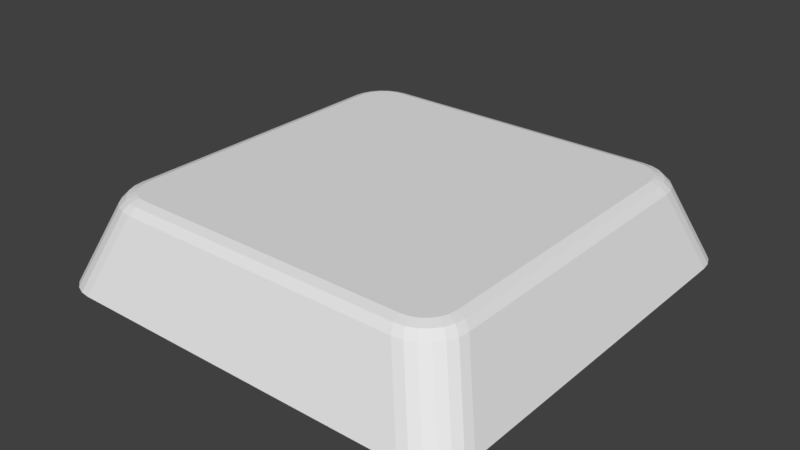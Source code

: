 # Source: SquareButton.blend  (saved by Blender 2.77.0; exported with 4.5.12 LTS)
import bpy
from mathutils import Matrix  # noqa: F401  (used for matrix-valued properties, if any)

bpy.ops.wm.read_factory_settings(use_empty=True)
scene = bpy.context.scene
scene.name = 'Scene'

# ---- collections
col_collection_1 = bpy.data.collections.new('Collection 1'); scene.collection.children.link(col_collection_1)

# ---- world
world_world = bpy.data.worlds.new('World'); scene.world = world_world
world_world.color = (0.05088, 0.05088, 0.05088)
world_world.use_sun_shadow = False
world_world.sun_shadow_jitter_overblur = 0.0
world_world.cycles.sampling_method = 'MANUAL'

# ---- meshes
me_cube_001 = bpy.data.meshes.new('Cube.001')
me_cube_001.from_pydata([(-0.8187, -1.0, -0.2023), (-1.0, -0.8187, -0.2023), (-0.8656, -0.9938, -0.2023), (-0.9093, -0.9757, -0.2023), (-0.9469, -0.9469, -0.2023), (-0.9757, -0.9093, -0.2023), (-0.9938, -0.8656, -0.2023), (-1.0, 0.8187, -0.2023), (-0.8187, 1.0, -0.2023), (-0.9938, 0.8656, -0.2023), (-0.9757, 0.9093, -0.2023), (-0.9469, 0.9469, -0.2023), (-0.9093, 0.9757, -0.2023), (-0.8656, 0.9938, -0.2023), (1.0, -0.8187, -0.2023), (0.8187, -1.0, -0.2023), (0.9938, -0.8656, -0.2023), (0.9757, -0.9093, -0.2023), (0.9469, -0.9469, -0.2023), (0.9093, -0.9757, -0.2023), (0.8656, -0.9938, -0.2023), (0.8187, 1.0, -0.2023), (1.0, 0.8187, -0.2023), (0.8656, 0.9938, -0.2023), (0.9093, 0.9757, -0.2023), (0.9469, 0.9469, -0.2023), (0.9757, 0.9093, -0.2023), (0.9938, 0.8656, -0.2023), (-0.7885, -0.6539, 0.2023), (-0.8568, -0.6755, 0.1563), (-0.8292, -0.6616, 0.1888), (-0.6539, -0.7885, 0.2023), (-0.6755, -0.8568, 0.1563), (-0.6616, -0.8292, 0.1888), (-0.7836, -0.691, 0.2023), (-0.8507, -0.7225, 0.1563), (-0.8234, -0.7056, 0.1888), (-0.7705, -0.7226, 0.2023), (-0.8326, -0.7662, 0.1563), (-0.8068, -0.7458, 0.1888), (-0.7497, -0.7497, 0.2023), (-0.8037, -0.8037, 0.1563), (-0.7803, -0.7803, 0.1888), (-0.7226, -0.7705, 0.2023), (-0.7662, -0.8326, 0.1563), (-0.7458, -0.8068, 0.1888), (-0.691, -0.7836, 0.2023), (-0.7225, -0.8507, 0.1563), (-0.7056, -0.8234, 0.1888), (-0.6539, 0.7885, 0.2023), (-0.6755, 0.8568, 0.1563), (-0.6616, 0.8292, 0.1888), (-0.7885, 0.6539, 0.2023), (-0.8568, 0.6755, 0.1563), (-0.8292, 0.6616, 0.1888), (-0.691, 0.7836, 0.2023), (-0.7225, 0.8507, 0.1563), (-0.7056, 0.8234, 0.1888), (-0.7226, 0.7705, 0.2023), (-0.7662, 0.8326, 0.1563), (-0.7458, 0.8068, 0.1888), (-0.7497, 0.7497, 0.2023), (-0.8037, 0.8037, 0.1563), (-0.7803, 0.7803, 0.1888), (-0.7705, 0.7226, 0.2023), (-0.8326, 0.7662, 0.1563), (-0.8068, 0.7458, 0.1888), (-0.7836, 0.691, 0.2023), (-0.8507, 0.7225, 0.1563), (-0.8234, 0.7056, 0.1888), (0.6539, -0.7885, 0.2023), (0.6755, -0.8568, 0.1563), (0.6616, -0.8292, 0.1888), (0.7885, -0.6539, 0.2023), (0.8568, -0.6755, 0.1563), (0.8292, -0.6616, 0.1888), (0.691, -0.7836, 0.2023), (0.7225, -0.8507, 0.1563), (0.7056, -0.8234, 0.1888), (0.7226, -0.7705, 0.2023), (0.7662, -0.8326, 0.1563), (0.7458, -0.8068, 0.1888), (0.7497, -0.7497, 0.2023), (0.8037, -0.8037, 0.1563), (0.7803, -0.7803, 0.1888), (0.7705, -0.7226, 0.2023), (0.8326, -0.7662, 0.1563), (0.8068, -0.7458, 0.1888), (0.7836, -0.691, 0.2023), (0.8507, -0.7225, 0.1563), (0.8234, -0.7056, 0.1888), (0.7885, 0.6539, 0.2023), (0.8568, 0.6755, 0.1563), (0.8292, 0.6616, 0.1888), (0.6539, 0.7885, 0.2023), (0.6755, 0.8568, 0.1563), (0.6616, 0.8292, 0.1888), (0.7836, 0.691, 0.2023), (0.8507, 0.7225, 0.1563), (0.8234, 0.7056, 0.1888), (0.7705, 0.7226, 0.2023), (0.8326, 0.7662, 0.1563), (0.8068, 0.7458, 0.1888), (0.7497, 0.7497, 0.2023), (0.8037, 0.8037, 0.1563), (0.7803, 0.7803, 0.1888), (0.7226, 0.7705, 0.2023), (0.7662, 0.8326, 0.1563), (0.7458, 0.8068, 0.1888), (0.691, 0.7836, 0.2023), (0.7225, 0.8507, 0.1563), (0.7056, 0.8234, 0.1888)], [], [(0, 2, 3, 4, 5, 6, 1, 7, 9, 10, 11, 12, 13, 8, 21, 23, 24, 25, 26, 27, 22, 14, 16, 17, 18, 19, 20, 15), (77, 20, 19, 80), (6, 35, 29, 1), (0, 32, 47, 2), (68, 9, 7, 53), (5, 38, 35, 6), (50, 8, 13, 56), (2, 47, 44, 3), (3, 44, 41, 4), (4, 41, 38, 5), (29, 53, 7, 1), (50, 95, 21, 8), (59, 12, 11, 62), (62, 11, 10, 65), (65, 10, 9, 68), (71, 15, 20, 77), (56, 13, 12, 59), (110, 23, 21, 95), (101, 26, 25, 104), (104, 25, 24, 107), (107, 24, 23, 110), (98, 27, 26, 101), (89, 16, 14, 74), (80, 19, 18, 83), (83, 18, 17, 86), (86, 17, 16, 89), (92, 22, 27, 98), (92, 74, 14, 22), (71, 32, 0, 15), (31, 46, 48, 33), (33, 48, 47, 32), (46, 43, 45, 48), (48, 45, 44, 47), (43, 40, 42, 45), (45, 42, 41, 44), (40, 37, 39, 42), (42, 39, 38, 41), (37, 34, 36, 39), (39, 36, 35, 38), (34, 28, 30, 36), (36, 30, 29, 35), (55, 49, 51, 57), (57, 51, 50, 56), (58, 55, 57, 60), (60, 57, 56, 59), (61, 58, 60, 63), (63, 60, 59, 62), (64, 61, 63, 66), (66, 63, 62, 65), (67, 64, 66, 69), (69, 66, 65, 68), (52, 67, 69, 54), (54, 69, 68, 53), (97, 91, 93, 99), (99, 93, 92, 98), (100, 97, 99, 102), (102, 99, 98, 101), (103, 100, 102, 105), (105, 102, 101, 104), (106, 103, 105, 108), (108, 105, 104, 107), (109, 106, 108, 111), (111, 108, 107, 110), (94, 109, 111, 96), (96, 111, 110, 95), (76, 70, 72, 78), (78, 72, 71, 77), (79, 76, 78, 81), (81, 78, 77, 80), (82, 79, 81, 84), (84, 81, 80, 83), (85, 82, 84, 87), (87, 84, 83, 86), (88, 85, 87, 90), (90, 87, 86, 89), (73, 88, 90, 75), (75, 90, 89, 74), (28, 52, 54, 30), (30, 54, 53, 29), (70, 31, 33, 72), (72, 33, 32, 71), (74, 92, 93, 75), (75, 93, 91, 73), (95, 50, 51, 96), (96, 51, 49, 94), (70, 76, 79, 82, 85, 88, 73, 91, 97, 100, 103, 106, 109, 94, 49, 55, 58, 61, 64, 67, 52, 28, 34, 37, 40, 43, 46, 31)])
_uv = me_cube_001.uv_layers.new(name='UVMap')
_uv.uv.foreach_set('vector', [0.09066, 0.0, 0.06719, 0.003089, 0.04533, 0.01215, 0.02655, 0.02655, 0.01215, 0.04533, 0.003089, 0.06719, 9.498e-08, 0.09066, 0.0, 0.9093, 0.003089, 0.9328, 0.01215, 0.9547, 0.02655, 0.9734, 0.04533, 0.9879, 0.06719, 0.9969, 0.09066, 1.0, 0.9093, 1.0, 0.9328, 0.9969, 0.9547, 0.9879, 0.9734, 0.9734, 0.9879, 0.9547, 0.9969, 0.9328, 1.0, 0.9093, 1.0, 0.09066, 0.9969, 0.06719, 0.9879, 0.04533, 0.9734, 0.02655, 0.9547, 0.01215, 0.9328, 0.003089, 0.9093, 9.498e-08, 0.8612, 0.07467, 0.9328, 0.003089, 0.9547, 0.01215, 0.8831, 0.08372, 0.003089, 0.06719, 0.07467, 0.1388, 0.07158, 0.1622, 9.498e-08, 0.09066, 0.09066, 0.0, 0.1622, 0.07158, 0.1388, 0.07467, 0.06719, 0.003089, 0.07467, 0.8612, 0.003089, 0.9328, 0.0, 0.9093, 0.07158, 0.8378, 0.01215, 0.04533, 0.08372, 0.1169, 0.07467, 0.1388, 0.003089, 0.06719, 0.1622, 0.9284, 0.09066, 1.0, 0.06719, 0.9969, 0.1388, 0.9253, 0.06719, 0.003089, 0.1388, 0.07467, 0.1169, 0.08372, 0.04533, 0.01215, 0.04533, 0.01215, 0.1169, 0.08372, 0.09813, 0.09813, 0.02655, 0.02655, 0.02655, 0.02655, 0.09813, 0.09813, 0.08372, 0.1169, 0.01215, 0.04533, 0.07158, 0.1622, 0.07158, 0.8378, 0.0, 0.9093, 9.498e-08, 0.09066, 0.1622, 0.9284, 0.8378, 0.9284, 0.9093, 1.0, 0.09066, 1.0, 0.1169, 0.9163, 0.04533, 0.9879, 0.02655, 0.9734, 0.09813, 0.9019, 0.09813, 0.9019, 0.02655, 0.9734, 0.01215, 0.9547, 0.08372, 0.8831, 0.08372, 0.8831, 0.01215, 0.9547, 0.003089, 0.9328, 0.07467, 0.8612, 0.8378, 0.07158, 0.9093, 9.498e-08, 0.9328, 0.003089, 0.8612, 0.07467, 0.1388, 0.9253, 0.06719, 0.9969, 0.04533, 0.9879, 0.1169, 0.9163, 0.8612, 0.9253, 0.9328, 0.9969, 0.9093, 1.0, 0.8378, 0.9284, 0.9163, 0.8831, 0.9879, 0.9547, 0.9734, 0.9734, 0.9019, 0.9019, 0.9019, 0.9019, 0.9734, 0.9734, 0.9547, 0.9879, 0.8831, 0.9163, 0.8831, 0.9163, 0.9547, 0.9879, 0.9328, 0.9969, 0.8612, 0.9253, 0.9253, 0.8612, 0.9969, 0.9328, 0.9879, 0.9547, 0.9163, 0.8831, 0.9253, 0.1388, 0.9969, 0.06719, 1.0, 0.09066, 0.9284, 0.1622, 0.8831, 0.08372, 0.9547, 0.01215, 0.9734, 0.02655, 0.9019, 0.09813, 0.9019, 0.09813, 0.9734, 0.02655, 0.9879, 0.04533, 0.9163, 0.1169, 0.9163, 0.1169, 0.9879, 0.04533, 0.9969, 0.06719, 0.9253, 0.1388, 0.9284, 0.8378, 1.0, 0.9093, 0.9969, 0.9328, 0.9253, 0.8612, 0.9284, 0.8378, 0.9284, 0.1622, 1.0, 0.09066, 1.0, 0.9093, 0.8378, 0.07158, 0.1622, 0.07158, 0.09066, 0.0, 0.9093, 9.498e-08, 0.1731, 0.1058, 0.1545, 0.1082, 0.1472, 0.0883, 0.1692, 0.0854, 0.1692, 0.0854, 0.1472, 0.0883, 0.1388, 0.07467, 0.1622, 0.07158, 0.1545, 0.1082, 0.1387, 0.1148, 0.1271, 0.09662, 0.1472, 0.0883, 0.1472, 0.0883, 0.1271, 0.09662, 0.1169, 0.08372, 0.1388, 0.07467, 0.1387, 0.1148, 0.1251, 0.1251, 0.1099, 0.1099, 0.1271, 0.09662, 0.1271, 0.09662, 0.1099, 0.1099, 0.09813, 0.09813, 0.1169, 0.08372, 0.1251, 0.1251, 0.1148, 0.1387, 0.09662, 0.1271, 0.1099, 0.1099, 0.1099, 0.1099, 0.09662, 0.1271, 0.08372, 0.1169, 0.09813, 0.09813, 0.1148, 0.1387, 0.1082, 0.1545, 0.0883, 0.1472, 0.09662, 0.1271, 0.09662, 0.1271, 0.0883, 0.1472, 0.07467, 0.1388, 0.08372, 0.1169, 0.1082, 0.1545, 0.1058, 0.1731, 0.0854, 0.1692, 0.0883, 0.1472, 0.0883, 0.1472, 0.0854, 0.1692, 0.07158, 0.1622, 0.07467, 0.1388, 0.1545, 0.8918, 0.1731, 0.8942, 0.1692, 0.9146, 0.1472, 0.9117, 0.1472, 0.9117, 0.1692, 0.9146, 0.1622, 0.9284, 0.1388, 0.9253, 0.1387, 0.8852, 0.1545, 0.8918, 0.1472, 0.9117, 0.1271, 0.9034, 0.1271, 0.9034, 0.1472, 0.9117, 0.1388, 0.9253, 0.1169, 0.9163, 0.1251, 0.8749, 0.1387, 0.8852, 0.1271, 0.9034, 0.1099, 0.8901, 0.1099, 0.8901, 0.1271, 0.9034, 0.1169, 0.9163, 0.09813, 0.9019, 0.1148, 0.8613, 0.1251, 0.8749, 0.1099, 0.8901, 0.09662, 0.8729, 0.09662, 0.8729, 0.1099, 0.8901, 0.09813, 0.9019, 0.08372, 0.8831, 0.1082, 0.8455, 0.1148, 0.8613, 0.09662, 0.8729, 0.0883, 0.8528, 0.0883, 0.8528, 0.09662, 0.8729, 0.08372, 0.8831, 0.07467, 0.8612, 0.1058, 0.8269, 0.1082, 0.8455, 0.0883, 0.8528, 0.0854, 0.8308, 0.0854, 0.8308, 0.0883, 0.8528, 0.07467, 0.8612, 0.07158, 0.8378, 0.8918, 0.8455, 0.8942, 0.8269, 0.9146, 0.8308, 0.9117, 0.8528, 0.9117, 0.8528, 0.9146, 0.8308, 0.9284, 0.8378, 0.9253, 0.8612, 0.8852, 0.8613, 0.8918, 0.8455, 0.9117, 0.8528, 0.9034, 0.8729, 0.9034, 0.8729, 0.9117, 0.8528, 0.9253, 0.8612, 0.9163, 0.8831, 0.8749, 0.8749, 0.8852, 0.8613, 0.9034, 0.8729, 0.8901, 0.8901, 0.8901, 0.8901, 0.9034, 0.8729, 0.9163, 0.8831, 0.9019, 0.9019, 0.8613, 0.8852, 0.8749, 0.8749, 0.8901, 0.8901, 0.8729, 0.9034, 0.8729, 0.9034, 0.8901, 0.8901, 0.9019, 0.9019, 0.8831, 0.9163, 0.8455, 0.8918, 0.8613, 0.8852, 0.8729, 0.9034, 0.8528, 0.9117, 0.8528, 0.9117, 0.8729, 0.9034, 0.8831, 0.9163, 0.8612, 0.9253, 0.8269, 0.8942, 0.8455, 0.8918, 0.8528, 0.9117, 0.8308, 0.9146, 0.8308, 0.9146, 0.8528, 0.9117, 0.8612, 0.9253, 0.8378, 0.9284, 0.8455, 0.1082, 0.8269, 0.1058, 0.8308, 0.0854, 0.8528, 0.0883, 0.8528, 0.0883, 0.8308, 0.0854, 0.8378, 0.07158, 0.8612, 0.07467, 0.8613, 0.1148, 0.8455, 0.1082, 0.8528, 0.0883, 0.8729, 0.09662, 0.8729, 0.09662, 0.8528, 0.0883, 0.8612, 0.07467, 0.8831, 0.08372, 0.8749, 0.1252, 0.8613, 0.1148, 0.8729, 0.09662, 0.8901, 0.1099, 0.8901, 0.1099, 0.8729, 0.09662, 0.8831, 0.08372, 0.9019, 0.09813, 0.8852, 0.1387, 0.8749, 0.1252, 0.8901, 0.1099, 0.9034, 0.1271, 0.9034, 0.1271, 0.8901, 0.1099, 0.9019, 0.09813, 0.9163, 0.1169, 0.8918, 0.1545, 0.8852, 0.1387, 0.9034, 0.1271, 0.9117, 0.1472, 0.9117, 0.1472, 0.9034, 0.1271, 0.9163, 0.1169, 0.9253, 0.1388, 0.8942, 0.1731, 0.8918, 0.1545, 0.9117, 0.1472, 0.9146, 0.1692, 0.9146, 0.1692, 0.9117, 0.1472, 0.9253, 0.1388, 0.9284, 0.1622, 0.1058, 0.1731, 0.1058, 0.8269, 0.0854, 0.8308, 0.0854, 0.1692, 0.0854, 0.1692, 0.0854, 0.8308, 0.07158, 0.8378, 0.07158, 0.1622, 0.8269, 0.1058, 0.1731, 0.1058, 0.1692, 0.0854, 0.8308, 0.0854, 0.8308, 0.0854, 0.1692, 0.0854, 0.1622, 0.07158, 0.8378, 0.07158, 0.9284, 0.1622, 0.9284, 0.8378, 0.9146, 0.8308, 0.9146, 0.1692, 0.9146, 0.1692, 0.9146, 0.8308, 0.8942, 0.8269, 0.8942, 0.1731, 0.8378, 0.9284, 0.1622, 0.9284, 0.1692, 0.9146, 0.8308, 0.9146, 0.8308, 0.9146, 0.1692, 0.9146, 0.1731, 0.8942, 0.8269, 0.8942, 0.8269, 0.1058, 0.8455, 0.1082, 0.8613, 0.1148, 0.8749, 0.1252, 0.8852, 0.1387, 0.8918, 0.1545, 0.8942, 0.1731, 0.8942, 0.8269, 0.8918, 0.8455, 0.8852, 0.8613, 0.8749, 0.8749, 0.8613, 0.8852, 0.8455, 0.8918, 0.8269, 0.8942, 0.1731, 0.8942, 0.1545, 0.8918, 0.1387, 0.8852, 0.1251, 0.8749, 0.1148, 0.8613, 0.1082, 0.8455, 0.1058, 0.8269, 0.1058, 0.1731, 0.1082, 0.1545, 0.1148, 0.1387, 0.1251, 0.1251, 0.1387, 0.1148, 0.1545, 0.1082, 0.1731, 0.1058])
me_cube_001.use_remesh_preserve_volume = False
me_cube_001.use_remesh_preserve_attributes = False
me_cube_001.use_mirror_vertex_groups = False
me_cube_001.update()

# ---- objects
ob_cube = bpy.data.objects.new('Cube', me_cube_001)

# ---- transforms, parenting, visibility, modifiers, constraints
ob_cube.location = (0.0, 0.0, 0.0)
ob_cube.lineart.crease_threshold = 0.0

# ---- collection membership
col_collection_1.objects.link(ob_cube)

# ---- scene / render settings (as saved in the file)
scene.frame_start = 1; scene.frame_end = 250; scene.frame_set(1)
scene.render.engine = 'BLENDER_EEVEE_NEXT'
scene.render.resolution_percentage = 50
scene.render.dither_intensity = 0.0
scene.cycles.use_denoising = False
scene.cycles.samples = 128
scene.cycles.sampling_pattern = 'TABULATED_SOBOL'
scene.cycles.light_sampling_threshold = 0.0
scene.cycles.use_adaptive_sampling = False
scene.cycles.use_light_tree = False
scene.cycles.blur_glossy = 0.0
scene.cycles.sample_clamp_indirect = 0.0
scene.view_settings.view_transform = 'Standard'
bpy.context.view_layer.update()

# ---- added for rendering (the .blend has no active camera and no usable light): camera, sun
cam_auto = bpy.data.cameras.new('AutoCamera')
cam_auto.lens = 50.0
cam_auto.sensor_width = 36.0
cam_auto.clip_end = 1000.0
ob_auto_camera = bpy.data.objects.new('AutoCamera', cam_auto)
scene.collection.objects.link(ob_auto_camera)
ob_auto_camera.location = (2.64357, -3.17228, 2.11485)
ob_auto_camera.rotation_euler = (1.09748, -7.21219e-08, 0.694738)
scene.camera = ob_auto_camera
light_auto_sun = bpy.data.lights.new('AutoSun', 'SUN')
light_auto_sun.energy = 3.0
light_auto_sun.angle = 0.0523599
ob_auto_sun = bpy.data.objects.new('AutoSun', light_auto_sun)
scene.collection.objects.link(ob_auto_sun)
ob_auto_sun.rotation_euler = (0.872665, 0.174533, 0.523599)
bpy.context.view_layer.update()
